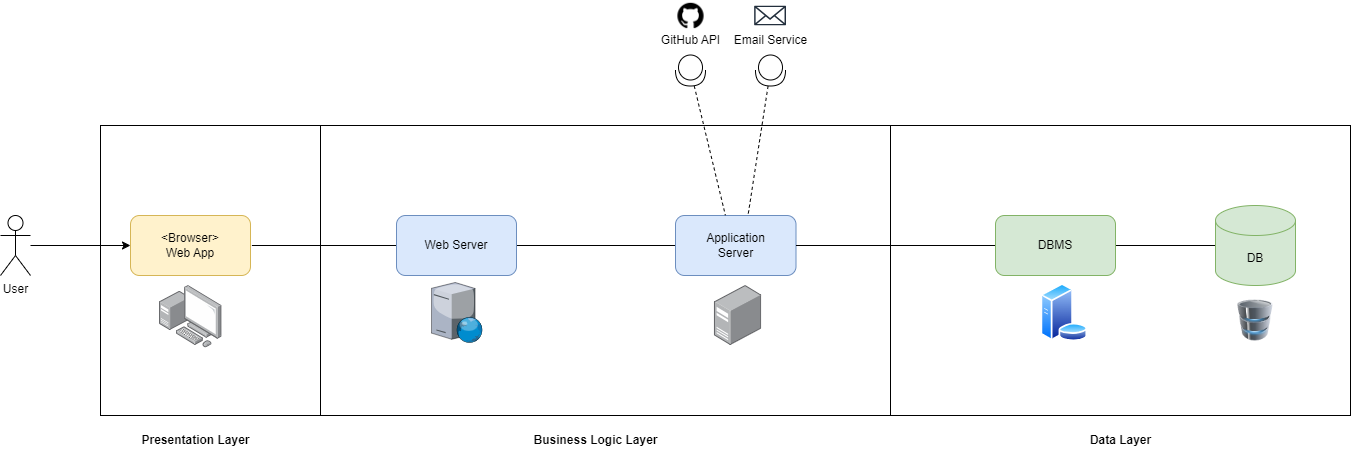

The diagram above was exported from draw.io. Its source (the exported page's mxGraphModel, read from the mxfile embedded in the PNG):
<mxGraphModel dx="1050" dy="522" grid="1" gridSize="10" guides="1" tooltips="1" connect="1" arrows="1" fold="1" page="1" pageScale="1" pageWidth="827" pageHeight="1169" math="0" shadow="0">
  <root>
    <mxCell id="0" />
    <mxCell id="1" parent="0" />
    <mxCell id="NaKyWpFRbEtOTF283_Dk-1" value="" style="rounded=0;whiteSpace=wrap;html=1;fillColor=none;" vertex="1" parent="1">
      <mxGeometry x="1180" y="270" width="460" height="290" as="geometry" />
    </mxCell>
    <mxCell id="NaKyWpFRbEtOTF283_Dk-2" value="" style="rounded=0;whiteSpace=wrap;html=1;fillColor=none;" vertex="1" parent="1">
      <mxGeometry x="610" y="270" width="570" height="290" as="geometry" />
    </mxCell>
    <mxCell id="NaKyWpFRbEtOTF283_Dk-3" value="" style="rounded=0;whiteSpace=wrap;html=1;fillColor=none;" vertex="1" parent="1">
      <mxGeometry x="390" y="270" width="220" height="290" as="geometry" />
    </mxCell>
    <mxCell id="NaKyWpFRbEtOTF283_Dk-4" style="edgeStyle=orthogonalEdgeStyle;rounded=0;orthogonalLoop=1;jettySize=auto;html=1;entryX=0;entryY=0.5;entryDx=0;entryDy=0;" edge="1" parent="1" source="NaKyWpFRbEtOTF283_Dk-5" target="NaKyWpFRbEtOTF283_Dk-6">
      <mxGeometry relative="1" as="geometry" />
    </mxCell>
    <mxCell id="NaKyWpFRbEtOTF283_Dk-5" value="User" style="shape=umlActor;verticalLabelPosition=bottom;verticalAlign=top;html=1;outlineConnect=0;" vertex="1" parent="1">
      <mxGeometry x="290" y="360" width="30" height="60" as="geometry" />
    </mxCell>
    <mxCell id="NaKyWpFRbEtOTF283_Dk-6" value="&amp;lt;Browser&amp;gt;&lt;br&gt;Web App" style="rounded=1;whiteSpace=wrap;html=1;fillColor=#fff2cc;strokeColor=#d6b656;" vertex="1" parent="1">
      <mxGeometry x="420" y="360" width="120" height="60" as="geometry" />
    </mxCell>
    <mxCell id="NaKyWpFRbEtOTF283_Dk-7" value="" style="image;points=[];aspect=fixed;html=1;align=center;shadow=0;dashed=0;image=img/lib/allied_telesis/computer_and_terminals/Personal_Computer_with_Server.svg;" vertex="1" parent="1">
      <mxGeometry x="449" y="430" width="62.400000000000006" height="62.400000000000006" as="geometry" />
    </mxCell>
    <mxCell id="NaKyWpFRbEtOTF283_Dk-8" style="rounded=0;orthogonalLoop=1;jettySize=auto;html=1;endArrow=none;endFill=0;" edge="1" parent="1" target="NaKyWpFRbEtOTF283_Dk-10">
      <mxGeometry relative="1" as="geometry">
        <mxPoint x="541.4000000000003" y="390" as="sourcePoint" />
      </mxGeometry>
    </mxCell>
    <mxCell id="NaKyWpFRbEtOTF283_Dk-9" style="rounded=0;orthogonalLoop=1;jettySize=auto;html=1;endArrow=none;endFill=0;entryX=0;entryY=0.5;entryDx=0;entryDy=0;" edge="1" parent="1" source="NaKyWpFRbEtOTF283_Dk-10" target="NaKyWpFRbEtOTF283_Dk-11">
      <mxGeometry relative="1" as="geometry">
        <mxPoint x="880" y="390" as="targetPoint" />
      </mxGeometry>
    </mxCell>
    <mxCell id="NaKyWpFRbEtOTF283_Dk-10" value="Web Server" style="rounded=1;whiteSpace=wrap;html=1;fillColor=#dae8fc;strokeColor=#6c8ebf;" vertex="1" parent="1">
      <mxGeometry x="686" y="360" width="120" height="60" as="geometry" />
    </mxCell>
    <mxCell id="NaKyWpFRbEtOTF283_Dk-11" value="Application&lt;br&gt;Server" style="rounded=1;whiteSpace=wrap;html=1;fillColor=#dae8fc;strokeColor=#6c8ebf;" vertex="1" parent="1">
      <mxGeometry x="965" y="360" width="120.5" height="60" as="geometry" />
    </mxCell>
    <mxCell id="NaKyWpFRbEtOTF283_Dk-12" style="rounded=0;orthogonalLoop=1;jettySize=auto;html=1;entryX=0.414;entryY=-0.004;entryDx=0;entryDy=0;endArrow=none;endFill=0;dashed=1;entryPerimeter=0;" edge="1" parent="1" source="NaKyWpFRbEtOTF283_Dk-13" target="NaKyWpFRbEtOTF283_Dk-11">
      <mxGeometry relative="1" as="geometry" />
    </mxCell>
    <mxCell id="NaKyWpFRbEtOTF283_Dk-13" value="" style="shape=providedRequiredInterface;html=1;verticalLabelPosition=bottom;sketch=0;rotation=90;" vertex="1" parent="1">
      <mxGeometry x="964.5" y="200" width="31" height="30" as="geometry" />
    </mxCell>
    <mxCell id="NaKyWpFRbEtOTF283_Dk-14" value="GitHub API" style="text;html=1;align=center;verticalAlign=middle;resizable=0;points=[];autosize=1;strokeColor=none;fillColor=none;" vertex="1" parent="1">
      <mxGeometry x="940" y="170" width="80" height="30" as="geometry" />
    </mxCell>
    <mxCell id="NaKyWpFRbEtOTF283_Dk-15" style="rounded=0;orthogonalLoop=1;jettySize=auto;html=1;endArrow=none;endFill=0;dashed=1;entryX=0.602;entryY=-0.005;entryDx=0;entryDy=0;entryPerimeter=0;" edge="1" parent="1" source="NaKyWpFRbEtOTF283_Dk-16" target="NaKyWpFRbEtOTF283_Dk-11">
      <mxGeometry relative="1" as="geometry" />
    </mxCell>
    <mxCell id="NaKyWpFRbEtOTF283_Dk-16" value="" style="shape=providedRequiredInterface;html=1;verticalLabelPosition=bottom;sketch=0;rotation=90;" vertex="1" parent="1">
      <mxGeometry x="1044.5" y="200" width="31" height="30" as="geometry" />
    </mxCell>
    <mxCell id="NaKyWpFRbEtOTF283_Dk-17" value="Email Service" style="text;html=1;align=center;verticalAlign=middle;resizable=0;points=[];autosize=1;strokeColor=none;fillColor=none;" vertex="1" parent="1">
      <mxGeometry x="1010" y="170" width="100" height="30" as="geometry" />
    </mxCell>
    <mxCell id="NaKyWpFRbEtOTF283_Dk-18" style="rounded=0;orthogonalLoop=1;jettySize=auto;html=1;endArrow=none;endFill=0;exitX=1;exitY=0.5;exitDx=0;exitDy=0;" edge="1" parent="1" source="NaKyWpFRbEtOTF283_Dk-11" target="NaKyWpFRbEtOTF283_Dk-20">
      <mxGeometry relative="1" as="geometry">
        <mxPoint x="1299.9999999999927" y="390" as="sourcePoint" />
      </mxGeometry>
    </mxCell>
    <mxCell id="NaKyWpFRbEtOTF283_Dk-19" style="rounded=0;orthogonalLoop=1;jettySize=auto;html=1;endArrow=none;endFill=0;" edge="1" parent="1" source="NaKyWpFRbEtOTF283_Dk-20" target="NaKyWpFRbEtOTF283_Dk-21">
      <mxGeometry relative="1" as="geometry" />
    </mxCell>
    <mxCell id="NaKyWpFRbEtOTF283_Dk-20" value="DBMS" style="rounded=1;whiteSpace=wrap;html=1;fillColor=#d5e8d4;strokeColor=#82b366;" vertex="1" parent="1">
      <mxGeometry x="1285" y="360" width="120" height="60" as="geometry" />
    </mxCell>
    <mxCell id="NaKyWpFRbEtOTF283_Dk-21" value="DB" style="shape=cylinder3;whiteSpace=wrap;html=1;boundedLbl=1;backgroundOutline=1;size=15;fillColor=#d5e8d4;strokeColor=#82b366;" vertex="1" parent="1">
      <mxGeometry x="1505" y="350" width="80" height="80" as="geometry" />
    </mxCell>
    <mxCell id="NaKyWpFRbEtOTF283_Dk-22" value="Presentation Layer" style="text;html=1;align=center;verticalAlign=middle;resizable=0;points=[];autosize=1;strokeColor=none;fillColor=none;fontStyle=1" vertex="1" parent="1">
      <mxGeometry x="420" y="570" width="130" height="30" as="geometry" />
    </mxCell>
    <mxCell id="NaKyWpFRbEtOTF283_Dk-23" value="Business Logic Layer" style="text;html=1;align=center;verticalAlign=middle;resizable=0;points=[];autosize=1;strokeColor=none;fillColor=none;fontStyle=1" vertex="1" parent="1">
      <mxGeometry x="810" y="570" width="150" height="30" as="geometry" />
    </mxCell>
    <mxCell id="NaKyWpFRbEtOTF283_Dk-24" value="Data Layer" style="text;html=1;align=center;verticalAlign=middle;resizable=0;points=[];autosize=1;strokeColor=none;fillColor=none;fontStyle=1" vertex="1" parent="1">
      <mxGeometry x="1370" y="570" width="80" height="30" as="geometry" />
    </mxCell>
    <mxCell id="NaKyWpFRbEtOTF283_Dk-25" value="" style="sketch=0;outlineConnect=0;fontColor=#232F3E;gradientColor=none;fillColor=#232F3D;strokeColor=none;dashed=0;verticalLabelPosition=bottom;verticalAlign=top;align=center;html=1;fontSize=12;fontStyle=0;aspect=fixed;pointerEvents=1;shape=mxgraph.aws4.email_2;" vertex="1" parent="1">
      <mxGeometry x="1043.66" y="150" width="31.84" height="20" as="geometry" />
    </mxCell>
    <mxCell id="NaKyWpFRbEtOTF283_Dk-26" value="" style="shape=image;html=1;verticalAlign=top;verticalLabelPosition=bottom;labelBackgroundColor=#ffffff;imageAspect=0;aspect=fixed;image=https://cdn1.iconfinder.com/data/icons/picons-social/57/github_rounded-128.png" vertex="1" parent="1">
      <mxGeometry x="965.5" y="145" width="30" height="30" as="geometry" />
    </mxCell>
    <mxCell id="NaKyWpFRbEtOTF283_Dk-27" value="" style="image;points=[];aspect=fixed;html=1;align=center;shadow=0;dashed=0;image=img/lib/allied_telesis/computer_and_terminals/Server_Desktop.svg;" vertex="1" parent="1">
      <mxGeometry x="1003.95" y="430" width="47.33" height="60" as="geometry" />
    </mxCell>
    <mxCell id="NaKyWpFRbEtOTF283_Dk-28" value="" style="verticalLabelPosition=bottom;sketch=0;aspect=fixed;html=1;verticalAlign=top;strokeColor=none;align=center;outlineConnect=0;shape=mxgraph.citrix.web_server;" vertex="1" parent="1">
      <mxGeometry x="721" y="427" width="51" height="60" as="geometry" />
    </mxCell>
    <mxCell id="NaKyWpFRbEtOTF283_Dk-29" value="" style="image;aspect=fixed;perimeter=ellipsePerimeter;html=1;align=center;shadow=0;dashed=0;spacingTop=3;image=img/lib/active_directory/database_server.svg;" vertex="1" parent="1">
      <mxGeometry x="1330" y="428" width="47.56" height="58" as="geometry" />
    </mxCell>
    <mxCell id="NaKyWpFRbEtOTF283_Dk-30" value="" style="image;html=1;image=img/lib/clip_art/computers/Database_128x128.png" vertex="1" parent="1">
      <mxGeometry x="1527.5" y="440" width="35" height="50" as="geometry" />
    </mxCell>
  </root>
</mxGraphModel>